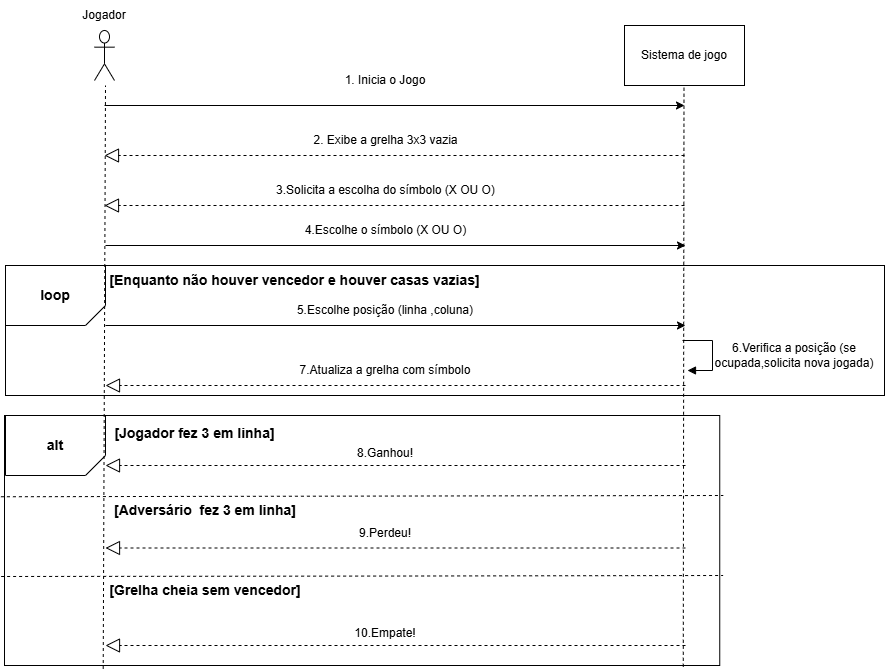

The diagram above was exported from draw.io. Its source (the exported page's mxGraphModel, read from the mxfile embedded in the PNG):
<mxGraphModel dx="2130" dy="714" grid="1" gridSize="10" guides="1" tooltips="1" connect="1" arrows="1" fold="1" page="1" pageScale="1" pageWidth="827" pageHeight="1169" math="0" shadow="0">
  <root>
    <mxCell id="0" />
    <mxCell id="1" parent="0" />
    <mxCell id="jkjFg0NZnbTxgsk06D6s-2" parent="1" style="shape=umlActor;verticalLabelPosition=bottom;verticalAlign=top;html=1;" value="" vertex="1">
      <mxGeometry height="50" width="20" x="80" y="45" as="geometry" />
    </mxCell>
    <mxCell id="jkjFg0NZnbTxgsk06D6s-3" parent="1" style="text;html=1;whiteSpace=wrap;strokeColor=none;fillColor=none;align=center;verticalAlign=middle;rounded=0;" value="Jogador" vertex="1">
      <mxGeometry height="30" width="60" x="60" y="15" as="geometry" />
    </mxCell>
    <mxCell id="jkjFg0NZnbTxgsk06D6s-4" parent="1" style="whiteSpace=wrap;html=1;fillColor=none;" value="Sistema de jogo" vertex="1">
      <mxGeometry height="60" width="120" x="610" y="40" as="geometry" />
    </mxCell>
    <mxCell id="jkjFg0NZnbTxgsk06D6s-5" edge="1" parent="1" source="jkjFg0NZnbTxgsk06D6s-54" style="endArrow=none;dashed=1;html=1;rounded=0;exitX=0.138;exitY=1.014;exitDx=0;exitDy=0;exitPerimeter=0;" value="">
      <mxGeometry height="50" relative="1" width="50" as="geometry">
        <Array as="points" />
        <mxPoint x="90" y="700" as="sourcePoint" />
        <mxPoint x="91" y="100" as="targetPoint" />
      </mxGeometry>
    </mxCell>
    <mxCell id="jkjFg0NZnbTxgsk06D6s-6" edge="1" parent="1" source="jkjFg0NZnbTxgsk06D6s-54" style="endArrow=none;dashed=1;html=1;rounded=0;exitX=0.949;exitY=1.005;exitDx=0;exitDy=0;exitPerimeter=0;" value="">
      <mxGeometry height="50" relative="1" width="50" as="geometry">
        <Array as="points" />
        <mxPoint x="670" y="700" as="sourcePoint" />
        <mxPoint x="669.5" y="100" as="targetPoint" />
      </mxGeometry>
    </mxCell>
    <mxCell id="jkjFg0NZnbTxgsk06D6s-7" edge="1" parent="1" style="endArrow=classic;html=1;rounded=0;" value="">
      <mxGeometry height="50" relative="1" width="50" as="geometry">
        <mxPoint x="90" y="120" as="sourcePoint" />
        <mxPoint x="670" y="120" as="targetPoint" />
      </mxGeometry>
    </mxCell>
    <mxCell id="jkjFg0NZnbTxgsk06D6s-8" parent="1" style="text;html=1;whiteSpace=wrap;strokeColor=none;fillColor=none;align=center;verticalAlign=middle;rounded=0;" value="1. Inicia o Jogo" vertex="1">
      <mxGeometry height="30" width="86" x="328" y="80" as="geometry" />
    </mxCell>
    <mxCell id="jkjFg0NZnbTxgsk06D6s-9" edge="1" parent="1" style="endArrow=block;dashed=1;endFill=0;endSize=12;html=1;rounded=0;" value="">
      <mxGeometry relative="1" width="160" as="geometry">
        <mxPoint x="670" y="170" as="sourcePoint" />
        <mxPoint x="90" y="170" as="targetPoint" />
      </mxGeometry>
    </mxCell>
    <mxCell id="jkjFg0NZnbTxgsk06D6s-10" parent="1" style="text;html=1;whiteSpace=wrap;strokeColor=none;fillColor=none;align=center;verticalAlign=middle;rounded=0;" value="2. Exibe a grelha 3x3 vazia" vertex="1">
      <mxGeometry height="30" width="155" x="293.5" y="140" as="geometry" />
    </mxCell>
    <mxCell id="jkjFg0NZnbTxgsk06D6s-12" parent="1" style="text;html=1;whiteSpace=wrap;strokeColor=none;fillColor=none;align=center;verticalAlign=middle;rounded=0;" value="3.Solicita a escolha do símbolo (X OU O)" vertex="1">
      <mxGeometry height="30" width="228.5" x="256.75" y="190" as="geometry" />
    </mxCell>
    <mxCell id="jkjFg0NZnbTxgsk06D6s-14" parent="1" style="text;html=1;whiteSpace=wrap;strokeColor=none;fillColor=none;align=center;verticalAlign=middle;rounded=0;" value="4.Escolhe o símbolo (X OU O)" vertex="1">
      <mxGeometry height="30" width="228.5" x="256.75" y="230" as="geometry" />
    </mxCell>
    <mxCell id="jkjFg0NZnbTxgsk06D6s-17" edge="1" parent="1" style="endArrow=block;dashed=1;endFill=0;endSize=12;html=1;rounded=0;" value="">
      <mxGeometry relative="1" width="160" as="geometry">
        <mxPoint x="670" y="220" as="sourcePoint" />
        <mxPoint x="90" y="220" as="targetPoint" />
      </mxGeometry>
    </mxCell>
    <mxCell id="jkjFg0NZnbTxgsk06D6s-18" edge="1" parent="1" style="endArrow=classic;html=1;rounded=0;" value="">
      <mxGeometry height="50" relative="1" width="50" as="geometry">
        <mxPoint x="91" y="260" as="sourcePoint" />
        <mxPoint x="671" y="260" as="targetPoint" />
      </mxGeometry>
    </mxCell>
    <mxCell id="jkjFg0NZnbTxgsk06D6s-33" parent="1" style="rounded=0;whiteSpace=wrap;html=1;gradientColor=default;fillColor=none;" value="" vertex="1">
      <mxGeometry height="130" width="879" x="-9" y="280" as="geometry" />
    </mxCell>
    <mxCell id="jkjFg0NZnbTxgsk06D6s-36" parent="1" style="verticalLabelPosition=bottom;verticalAlign=top;html=1;shape=card;whiteSpace=wrap;size=20;arcSize=12;rotation=-180;fillColor=none;" value="" vertex="1">
      <mxGeometry height="60" width="100" x="-9" y="280" as="geometry" />
    </mxCell>
    <mxCell id="jkjFg0NZnbTxgsk06D6s-39" parent="1" style="text;html=1;whiteSpace=wrap;strokeColor=none;fillColor=none;align=center;verticalAlign=middle;rounded=0;" value="&lt;b&gt;&lt;font style=&quot;font-size: 14px;&quot;&gt;loop&lt;/font&gt;&lt;/b&gt;" vertex="1">
      <mxGeometry height="30" width="60" x="11" y="295" as="geometry" />
    </mxCell>
    <mxCell id="jkjFg0NZnbTxgsk06D6s-40" parent="1" style="text;html=1;whiteSpace=wrap;strokeColor=none;fillColor=none;align=center;verticalAlign=middle;rounded=0;" value="&lt;b&gt;&lt;font style=&quot;font-size: 14px;&quot;&gt;[Enquanto não houver vencedor e houver casas vazias]&lt;/font&gt;&lt;/b&gt;" vertex="1">
      <mxGeometry height="30" width="379" x="91" y="280" as="geometry" />
    </mxCell>
    <mxCell id="jkjFg0NZnbTxgsk06D6s-41" edge="1" parent="1" style="endArrow=classic;html=1;rounded=0;" value="">
      <mxGeometry height="50" relative="1" width="50" as="geometry">
        <Array as="points">
          <mxPoint x="375.5" y="340" />
        </Array>
        <mxPoint x="91" y="340" as="sourcePoint" />
        <mxPoint x="671" y="340" as="targetPoint" />
      </mxGeometry>
    </mxCell>
    <mxCell id="jkjFg0NZnbTxgsk06D6s-42" parent="1" style="text;html=1;whiteSpace=wrap;strokeColor=none;fillColor=none;align=center;verticalAlign=middle;rounded=0;" value="5.Escolhe posição (linha ,coluna)" vertex="1">
      <mxGeometry height="30" width="190" x="276" y="310" as="geometry" />
    </mxCell>
    <mxCell id="jkjFg0NZnbTxgsk06D6s-44" edge="1" parent="1" style="endArrow=block;dashed=1;endFill=0;endSize=12;html=1;rounded=0;" value="">
      <mxGeometry relative="1" width="160" as="geometry">
        <mxPoint x="671" y="400" as="sourcePoint" />
        <mxPoint x="91" y="400" as="targetPoint" />
      </mxGeometry>
    </mxCell>
    <mxCell id="jkjFg0NZnbTxgsk06D6s-45" parent="1" style="text;html=1;whiteSpace=wrap;strokeColor=none;fillColor=none;align=center;verticalAlign=middle;rounded=0;" value="7.Atualiza a grelha com símbolo" vertex="1">
      <mxGeometry height="30" width="182" x="280" y="370" as="geometry" />
    </mxCell>
    <mxCell id="jkjFg0NZnbTxgsk06D6s-52" edge="1" parent="1" style="html=1;align=left;spacingLeft=2;endArrow=block;rounded=0;edgeStyle=orthogonalEdgeStyle;curved=0;rounded=0;" value="">
      <mxGeometry relative="1" as="geometry">
        <Array as="points">
          <mxPoint x="698" y="385" />
        </Array>
        <mxPoint x="668" y="355" as="sourcePoint" />
        <mxPoint x="673" y="385" as="targetPoint" />
      </mxGeometry>
    </mxCell>
    <mxCell id="jkjFg0NZnbTxgsk06D6s-53" parent="1" style="text;html=1;whiteSpace=wrap;strokeColor=none;fillColor=none;align=center;verticalAlign=middle;rounded=0;" value="6.Verifica a posição (se ocupada,solicita nova jogada)" vertex="1">
      <mxGeometry height="30" width="180" x="690" y="355" as="geometry" />
    </mxCell>
    <mxCell id="jkjFg0NZnbTxgsk06D6s-54" parent="1" style="rounded=0;whiteSpace=wrap;html=1;gradientColor=default;fillColor=none;" value="" vertex="1">
      <mxGeometry height="250" width="715.25" x="-10" y="430" as="geometry" />
    </mxCell>
    <mxCell id="jkjFg0NZnbTxgsk06D6s-55" parent="1" style="verticalLabelPosition=bottom;verticalAlign=top;html=1;shape=card;whiteSpace=wrap;size=20;arcSize=12;rotation=-180;fillColor=none;" value="" vertex="1">
      <mxGeometry height="60" width="100" x="-8.999999999999993" y="430" as="geometry" />
    </mxCell>
    <mxCell id="jkjFg0NZnbTxgsk06D6s-56" parent="1" style="text;html=1;whiteSpace=wrap;strokeColor=none;fillColor=none;align=center;verticalAlign=middle;rounded=0;" value="&lt;b&gt;&lt;font style=&quot;font-size: 14px;&quot;&gt;alt&lt;/font&gt;&lt;/b&gt;" vertex="1">
      <mxGeometry height="30" width="60" x="11" y="445" as="geometry" />
    </mxCell>
    <mxCell id="jkjFg0NZnbTxgsk06D6s-57" parent="1" style="text;html=1;whiteSpace=wrap;strokeColor=none;fillColor=none;align=center;verticalAlign=middle;rounded=0;" value="&lt;font style=&quot;font-size: 14px;&quot;&gt;&lt;b&gt;[Jogador fez 3 em linha]&lt;/b&gt;&lt;/font&gt;" vertex="1">
      <mxGeometry height="35" width="179" x="91" y="430" as="geometry" />
    </mxCell>
    <mxCell id="jkjFg0NZnbTxgsk06D6s-58" edge="1" parent="1" style="endArrow=block;dashed=1;endFill=0;endSize=12;html=1;rounded=0;" value="">
      <mxGeometry relative="1" width="160" as="geometry">
        <mxPoint x="671" y="480" as="sourcePoint" />
        <mxPoint x="91" y="480" as="targetPoint" />
      </mxGeometry>
    </mxCell>
    <mxCell id="jkjFg0NZnbTxgsk06D6s-59" parent="1" style="text;html=1;whiteSpace=wrap;strokeColor=none;fillColor=none;align=center;verticalAlign=middle;rounded=0;" value="8.Ganhou!" vertex="1">
      <mxGeometry height="15" width="182" x="280" y="460" as="geometry" />
    </mxCell>
    <mxCell id="jkjFg0NZnbTxgsk06D6s-64" edge="1" parent="1" style="endArrow=none;dashed=1;html=1;rounded=0;entryX=1.007;entryY=0.36;entryDx=0;entryDy=0;entryPerimeter=0;exitX=-0.003;exitY=0.365;exitDx=0;exitDy=0;exitPerimeter=0;" value="">
      <mxGeometry height="50" relative="1" width="50" as="geometry">
        <Array as="points">
          <mxPoint x="408.57" y="510.5" />
        </Array>
        <mxPoint x="-13.575749999999907" y="511.25" as="sourcePoint" />
        <mxPoint x="708.8267500000001" y="510" as="targetPoint" />
      </mxGeometry>
    </mxCell>
    <mxCell id="jkjFg0NZnbTxgsk06D6s-68" parent="1" style="text;html=1;whiteSpace=wrap;strokeColor=none;fillColor=none;align=center;verticalAlign=middle;rounded=0;" value="&lt;font style=&quot;font-size: 14px;&quot;&gt;&lt;b&gt;[Adversário&amp;nbsp; fez 3 em linha]&lt;/b&gt;&lt;/font&gt;" vertex="1">
      <mxGeometry height="30" width="200" x="91" y="510" as="geometry" />
    </mxCell>
    <mxCell id="jkjFg0NZnbTxgsk06D6s-69" edge="1" parent="1" style="endArrow=block;dashed=1;endFill=0;endSize=12;html=1;rounded=0;" value="">
      <mxGeometry relative="1" width="160" as="geometry">
        <mxPoint x="671" y="562.5" as="sourcePoint" />
        <mxPoint x="91" y="562.5" as="targetPoint" />
      </mxGeometry>
    </mxCell>
    <mxCell id="jkjFg0NZnbTxgsk06D6s-70" parent="1" style="text;html=1;whiteSpace=wrap;strokeColor=none;fillColor=none;align=center;verticalAlign=middle;rounded=0;" value="9.Perdeu!" vertex="1">
      <mxGeometry height="15" width="182" x="280" y="540" as="geometry" />
    </mxCell>
    <mxCell id="jkjFg0NZnbTxgsk06D6s-71" edge="1" parent="1" style="endArrow=none;dashed=1;html=1;rounded=0;entryX=1.007;entryY=0.36;entryDx=0;entryDy=0;entryPerimeter=0;exitX=-0.003;exitY=0.365;exitDx=0;exitDy=0;exitPerimeter=0;" value="">
      <mxGeometry height="50" relative="1" width="50" as="geometry">
        <Array as="points">
          <mxPoint x="408.62" y="590.5" />
        </Array>
        <mxPoint x="-13.380000000000004" y="591" as="sourcePoint" />
        <mxPoint x="708.62" y="590" as="targetPoint" />
      </mxGeometry>
    </mxCell>
    <mxCell id="jkjFg0NZnbTxgsk06D6s-72" parent="1" style="text;html=1;whiteSpace=wrap;strokeColor=none;fillColor=none;align=center;verticalAlign=middle;rounded=0;" value="&lt;font style=&quot;font-size: 14px;&quot;&gt;&lt;b&gt;[Grelha cheia sem vencedor]&lt;/b&gt;&lt;/font&gt;" vertex="1">
      <mxGeometry height="30" width="200" x="91" y="590" as="geometry" />
    </mxCell>
    <mxCell id="jkjFg0NZnbTxgsk06D6s-73" edge="1" parent="1" style="endArrow=block;dashed=1;endFill=0;endSize=12;html=1;rounded=0;" value="">
      <mxGeometry relative="1" width="160" as="geometry">
        <mxPoint x="671" y="660" as="sourcePoint" />
        <mxPoint x="91" y="660" as="targetPoint" />
      </mxGeometry>
    </mxCell>
    <mxCell id="jkjFg0NZnbTxgsk06D6s-74" parent="1" style="text;html=1;whiteSpace=wrap;strokeColor=none;fillColor=none;align=center;verticalAlign=middle;rounded=0;" value="10.Empate!" vertex="1">
      <mxGeometry height="15" width="182" x="280" y="640" as="geometry" />
    </mxCell>
  </root>
</mxGraphModel>